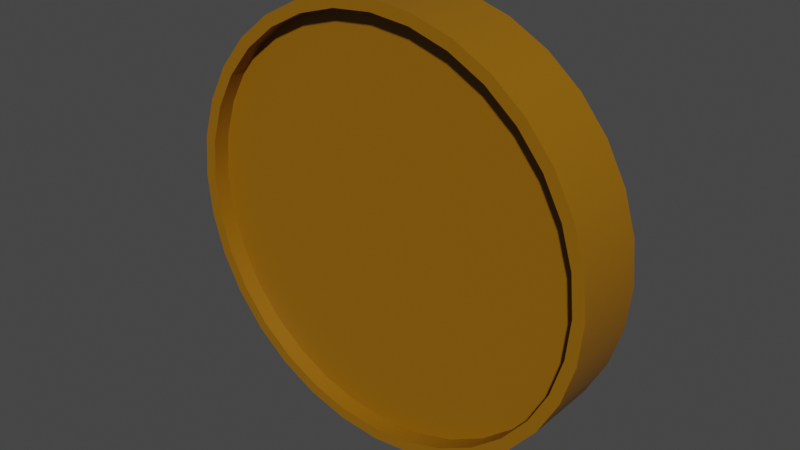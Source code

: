 # Source: GoldCoin.blend  (saved by Blender 3.6.11; exported with 4.5.12 LTS)
import bpy
from mathutils import Matrix  # noqa: F401  (used for matrix-valued properties, if any)

bpy.ops.wm.read_factory_settings(use_empty=True)
scene = bpy.context.scene
scene.name = 'Scene'

# ---- collections
col_collection = bpy.data.collections.new('Collection'); scene.collection.children.link(col_collection)

# ---- materials (node trees are filled in below, after node groups)
mat_gold = bpy.data.materials.new('Gold')
mat_gold.use_transparent_shadow = False

# ---- node groups
ng_auto_smooth = bpy.data.node_groups.new('Auto Smooth', 'GeometryNodeTree')
_s = ng_auto_smooth.interface.new_socket(name='Geometry', in_out='OUTPUT', socket_type='NodeSocketGeometry')
_s = ng_auto_smooth.interface.new_socket(name='Geometry', in_out='INPUT', socket_type='NodeSocketGeometry')
_s = ng_auto_smooth.interface.new_socket(name='Angle', in_out='INPUT', socket_type='NodeSocketFloat')
_s.subtype = 'ANGLE'
_s.min_value = 0.0
_s.max_value = 3.142
ng_auto_smooth.is_modifier = True
_N = ng_auto_smooth.nodes; _L = ng_auto_smooth.links
n0 = _N.new('NodeGroupOutput'); n0.name = 'Group Output'; n0.location = (480, -100)
n1 = _N.new('NodeGroupInput'); n1.name = 'Group Input'; n1.location = (-420, -300)
n2 = _N.new('NodeGroupInput'); n2.name = 'Group Input.001'; n2.location = (-60, -100)
n3 = _N.new('GeometryNodeSetShadeSmooth'); n3.name = 'Set Shade Smooth'; n3.location = (120, -100)
n3.domain = 'EDGE'
n4 = _N.new('GeometryNodeSetShadeSmooth'); n4.name = 'Set Shade Smooth.001'; n4.location = (300, -100)
n5 = _N.new('GeometryNodeInputMeshEdgeAngle'); n5.name = 'Edge Angle'; n5.location = (-420, -220)
n6 = _N.new('GeometryNodeInputEdgeSmooth'); n6.name = 'Is Edge Smooth'; n6.location = (-60, -160)
n7 = _N.new('GeometryNodeInputShadeSmooth'); n7.name = 'Is Face Smooth'; n7.location = (-240, -340)
n8 = _N.new('FunctionNodeBooleanMath'); n8.name = 'Boolean Math'; n8.location = (-60, -220)
n9 = _N.new('FunctionNodeCompare'); n9.name = 'Compare'; n9.location = (-240, -180)
n9.operation = 'LESS_EQUAL'
_L.new(n5.outputs[0], n9.inputs[0])
_L.new(n4.outputs[0], n0.inputs[0])
_L.new(n1.outputs[1], n9.inputs[1])
_L.new(n9.outputs[0], n8.inputs[0])
_L.new(n7.outputs[0], n8.inputs[1])
_L.new(n2.outputs[0], n3.inputs[0])
_L.new(n6.outputs[0], n3.inputs[1])
_L.new(n3.outputs[0], n4.inputs[0])
_L.new(n8.outputs[0], n3.inputs[2])
n0.is_active_output = True

# ---- material node trees
mat_gold.use_nodes = True; mat_gold.node_tree.nodes.clear()
_N = mat_gold.node_tree.nodes; _L = mat_gold.node_tree.links
n0 = _N.new('ShaderNodeBsdfPrincipled'); n0.name = 'Principled BSDF'; n0.location = (10, 300)
n0.distribution = 'GGX'
n0.subsurface_method = 'RANDOM_WALK_SKIN'
n0.inputs[0].default_value = (0.2738, 0.1147, 0.0, 1.0)
n0.inputs[3].default_value = 1.45
n0.inputs[27].default_value = (0.0, 0.0, 0.0, 1.0)
n0.inputs[28].default_value = 1.0
n1 = _N.new('ShaderNodeOutputMaterial'); n1.name = 'Material Output'; n1.location = (300, 300)
_L.new(n0.outputs[0], n1.inputs[0])
n1.is_active_output = True

# ---- world
world_world = bpy.data.worlds.new('World'); scene.world = world_world
world_world.use_nodes = True; world_world.node_tree.nodes.clear()
_N = world_world.node_tree.nodes; _L = world_world.node_tree.links
n0 = _N.new('ShaderNodeOutputWorld'); n0.name = 'World Output'; n0.location = (300, 300)
n1 = _N.new('ShaderNodeBackground'); n1.name = 'Background'; n1.location = (10, 300)
n1.inputs[0].default_value = (0.05088, 0.05088, 0.05088, 1.0)
_L.new(n1.outputs[0], n0.inputs[0])
n0.is_active_output = True
world_world.color = (0.05088, 0.05088, 0.05088)
world_world.use_sun_shadow = False
world_world.sun_shadow_jitter_overblur = 0.0

# ---- meshes
me_cylinder = bpy.data.meshes.new('Cylinder')
me_cylinder.from_pydata([(0.0, 0.9463, -0.1749), (0.0, 0.9463, 0.1749), (0.1846, 0.9282, -0.1749), (0.1846, 0.9282, 0.1749), (0.3621, 0.8743, -0.1749), (0.3621, 0.8743, 0.1749), (0.5258, 0.7869, -0.1749), (0.5258, 0.7869, 0.1749), (0.6692, 0.6692, -0.1749), (0.6692, 0.6692, 0.1749), (0.7869, 0.5258, -0.1749), (0.7869, 0.5258, 0.1749), (0.8743, 0.3621, -0.1749), (0.8743, 0.3621, 0.1749), (0.9282, 0.1846, -0.1749), (0.9282, 0.1846, 0.1749), (0.9463, -3.606e-08, -0.1749), (0.9463, 3.606e-08, 0.1749), (0.9282, -0.1846, -0.1749), (0.9282, -0.1846, 0.1749), (0.8743, -0.3621, -0.1749), (0.8743, -0.3621, 0.1749), (0.7869, -0.5258, -0.1749), (0.7869, -0.5258, 0.1749), (0.6692, -0.6692, -0.1749), (0.6692, -0.6692, 0.1749), (0.5258, -0.7869, -0.1749), (0.5258, -0.7869, 0.1749), (0.3621, -0.8743, -0.1749), (0.3621, -0.8743, 0.1749), (0.1846, -0.9282, -0.1749), (0.1846, -0.9282, 0.1749), (0.0, -0.9463, -0.1749), (0.0, -0.9463, 0.1749), (-0.1846, -0.9282, -0.1749), (-0.1846, -0.9282, 0.1749), (-0.3621, -0.8743, -0.1749), (-0.3621, -0.8743, 0.1749), (-0.5258, -0.7869, -0.1749), (-0.5258, -0.7869, 0.1749), (-0.6692, -0.6692, -0.1749), (-0.6692, -0.6692, 0.1749), (-0.7869, -0.5258, -0.1749), (-0.7869, -0.5258, 0.1749), (-0.8743, -0.3621, -0.1749), (-0.8743, -0.3621, 0.1749), (-0.9282, -0.1846, -0.1749), (-0.9282, -0.1846, 0.1749), (-0.9463, -3.606e-08, -0.1749), (-0.9463, 3.606e-08, 0.1749), (-0.9282, 0.1846, -0.1749), (-0.9282, 0.1846, 0.1749), (-0.8743, 0.3621, -0.1749), (-0.8743, 0.3621, 0.1749), (-0.7869, 0.5258, -0.1749), (-0.7869, 0.5258, 0.1749), (-0.6692, 0.6692, -0.1749), (-0.6692, 0.6692, 0.1749), (-0.5258, 0.7869, -0.1749), (-0.5258, 0.7869, 0.1749), (-0.3621, 0.8743, -0.1749), (-0.3621, 0.8743, 0.1749), (-0.1846, 0.9282, -0.1749), (-0.1846, 0.9282, 0.1749), (0.0, 1.0, -0.1749), (0.1951, 0.9808, -0.1749), (0.1951, 0.9808, 0.1749), (0.0, 1.0, 0.1749), (0.3827, 0.9239, -0.1749), (0.3827, 0.9239, 0.1749), (0.5556, 0.8315, -0.1749), (0.5556, 0.8315, 0.1749), (0.7071, 0.7071, -0.1749), (0.7071, 0.7071, 0.1749), (0.8315, 0.5556, -0.1749), (0.8315, 0.5556, 0.1749), (0.9239, 0.3827, -0.1749), (0.9239, 0.3827, 0.1749), (0.9808, 0.1951, -0.1749), (0.9808, 0.1951, 0.1749), (1.0, -3.606e-08, -0.1749), (1.0, 3.606e-08, 0.1749), (0.9808, -0.1951, -0.1749), (0.9808, -0.1951, 0.1749), (0.9239, -0.3827, -0.1749), (0.9239, -0.3827, 0.1749), (0.8315, -0.5556, -0.1749), (0.8315, -0.5556, 0.1749), (0.7071, -0.7071, -0.1749), (0.7071, -0.7071, 0.1749), (0.5556, -0.8315, -0.1749), (0.5556, -0.8315, 0.1749), (0.3827, -0.9239, -0.1749), (0.3827, -0.9239, 0.1749), (0.1951, -0.9808, -0.1749), (0.1951, -0.9808, 0.1749), (0.0, -1.0, -0.1749), (0.0, -1.0, 0.1749), (-0.1951, -0.9808, -0.1749), (-0.1951, -0.9808, 0.1749), (-0.3827, -0.9239, -0.1749), (-0.3827, -0.9239, 0.1749), (-0.5556, -0.8315, -0.1749), (-0.5556, -0.8315, 0.1749), (-0.7071, -0.7071, -0.1749), (-0.7071, -0.7071, 0.1749), (-0.8315, -0.5556, -0.1749), (-0.8315, -0.5556, 0.1749), (-0.9239, -0.3827, -0.1749), (-0.9239, -0.3827, 0.1749), (-0.9808, -0.1951, -0.1749), (-0.9808, -0.1951, 0.1749), (-1.0, -3.606e-08, -0.1749), (-1.0, 3.606e-08, 0.1749), (-0.9808, 0.1951, -0.1749), (-0.9808, 0.1951, 0.1749), (-0.9239, 0.3827, -0.1749), (-0.9239, 0.3827, 0.1749), (-0.8315, 0.5556, -0.1749), (-0.8315, 0.5556, 0.1749), (-0.7071, 0.7071, -0.1749), (-0.7071, 0.7071, 0.1749), (-0.5556, 0.8315, -0.1749), (-0.5556, 0.8315, 0.1749), (-0.3827, 0.9239, -0.1749), (-0.3827, 0.9239, 0.1749), (-0.1951, 0.9808, -0.1749), (-0.1951, 0.9808, 0.1749), (-3.693e-10, 0.9463, -0.09576), (0.1846, 0.9282, -0.09576), (0.1846, 0.9282, 0.09576), (-3.43e-10, 0.9463, 0.09576), (0.3621, 0.8743, -0.09576), (0.3621, 0.8743, 0.09576), (0.5258, 0.7869, -0.09576), (0.5258, 0.7869, 0.09576), (0.6692, 0.6692, -0.09576), (0.6692, 0.6692, 0.09576), (0.7869, 0.5258, -0.09576), (0.7869, 0.5258, 0.09576), (0.8743, 0.3621, -0.09576), (0.8743, 0.3621, 0.09576), (0.9282, 0.1846, -0.09576), (0.9282, 0.1846, 0.09576), (0.9463, -3.911e-08, -0.09576), (0.9463, 3.911e-08, 0.09576), (0.9282, -0.1846, -0.09576), (0.9282, -0.1846, 0.09576), (0.8743, -0.3621, -0.09576), (0.8743, -0.3621, 0.09576), (0.7869, -0.5258, -0.09576), (0.7869, -0.5258, 0.09576), (0.6692, -0.6692, -0.09576), (0.6692, -0.6692, 0.09576), (0.5258, -0.7869, -0.09576), (0.5258, -0.7869, 0.09576), (0.3621, -0.8743, -0.09576), (0.3621, -0.8743, 0.09576), (0.1846, -0.9282, -0.09576), (0.1846, -0.9282, 0.09576), (-3.693e-10, -0.9463, -0.09576), (-3.43e-10, -0.9463, 0.09576), (-0.1846, -0.9282, -0.09576), (-0.1846, -0.9282, 0.09576), (-0.3621, -0.8743, -0.09576), (-0.3621, -0.8743, 0.09576), (-0.5258, -0.7869, -0.09576), (-0.5258, -0.7869, 0.09576), (-0.6692, -0.6692, -0.09576), (-0.6692, -0.6692, 0.09576), (-0.7869, -0.5258, -0.09576), (-0.7869, -0.5258, 0.09576), (-0.8743, -0.3621, -0.09576), (-0.8743, -0.3621, 0.09576), (-0.9282, -0.1846, -0.09576), (-0.9282, -0.1846, 0.09576), (-0.9463, -3.911e-08, -0.09576), (-0.9463, 3.911e-08, 0.09576), (-0.9282, 0.1846, -0.09576), (-0.9282, 0.1846, 0.09576), (-0.8743, 0.3621, -0.09576), (-0.8743, 0.3621, 0.09576), (-0.7869, 0.5258, -0.09576), (-0.7869, 0.5258, 0.09576), (-0.6692, 0.6692, -0.09576), (-0.6692, 0.6692, 0.09576), (-0.5258, 0.7869, -0.09576), (-0.5258, 0.7869, 0.09576), (-0.3621, 0.8743, -0.09576), (-0.3621, 0.8743, 0.09576), (-0.1846, 0.9282, -0.09576), (-0.1846, 0.9282, 0.09576)], [], [(64, 67, 66, 65), (65, 66, 69, 68), (68, 69, 71, 70), (70, 71, 73, 72), (72, 73, 75, 74), (74, 75, 77, 76), (76, 77, 79, 78), (78, 79, 81, 80), (80, 81, 83, 82), (82, 83, 85, 84), (84, 85, 87, 86), (86, 87, 89, 88), (88, 89, 91, 90), (90, 91, 93, 92), (92, 93, 95, 94), (94, 95, 97, 96), (96, 97, 99, 98), (98, 99, 101, 100), (100, 101, 103, 102), (102, 103, 105, 104), (104, 105, 107, 106), (106, 107, 109, 108), (108, 109, 111, 110), (110, 111, 113, 112), (112, 113, 115, 114), (114, 115, 117, 116), (116, 117, 119, 118), (118, 119, 121, 120), (120, 121, 123, 122), (122, 123, 125, 124), (62, 0, 128, 190), (124, 125, 127, 126), (126, 127, 67, 64), (11, 9, 137, 139), (2, 0, 64, 65), (1, 3, 66, 67), (4, 2, 65, 68), (3, 5, 69, 66), (6, 4, 68, 70), (5, 7, 71, 69), (8, 6, 70, 72), (7, 9, 73, 71), (10, 8, 72, 74), (9, 11, 75, 73), (12, 10, 74, 76), (11, 13, 77, 75), (14, 12, 76, 78), (13, 15, 79, 77), (16, 14, 78, 80), (15, 17, 81, 79), (18, 16, 80, 82), (17, 19, 83, 81), (20, 18, 82, 84), (19, 21, 85, 83), (22, 20, 84, 86), (21, 23, 87, 85), (24, 22, 86, 88), (23, 25, 89, 87), (26, 24, 88, 90), (25, 27, 91, 89), (28, 26, 90, 92), (27, 29, 93, 91), (30, 28, 92, 94), (29, 31, 95, 93), (32, 30, 94, 96), (31, 33, 97, 95), (34, 32, 96, 98), (33, 35, 99, 97), (36, 34, 98, 100), (35, 37, 101, 99), (38, 36, 100, 102), (37, 39, 103, 101), (40, 38, 102, 104), (39, 41, 105, 103), (42, 40, 104, 106), (41, 43, 107, 105), (44, 42, 106, 108), (43, 45, 109, 107), (46, 44, 108, 110), (45, 47, 111, 109), (48, 46, 110, 112), (47, 49, 113, 111), (50, 48, 112, 114), (49, 51, 115, 113), (52, 50, 114, 116), (51, 53, 117, 115), (54, 52, 116, 118), (53, 55, 119, 117), (56, 54, 118, 120), (55, 57, 121, 119), (58, 56, 120, 122), (57, 59, 123, 121), (60, 58, 122, 124), (59, 61, 125, 123), (62, 60, 124, 126), (61, 63, 127, 125), (0, 62, 126, 64), (63, 1, 67, 127), (130, 131, 191, 189, 187, 185, 183, 181, 179, 177, 175, 173, 171, 169, 167, 165, 163, 161, 159, 157, 155, 153, 151, 149, 147, 145, 143, 141, 139, 137, 135, 133), (128, 129, 132, 134, 136, 138, 140, 142, 144, 146, 148, 150, 152, 154, 156, 158, 160, 162, 164, 166, 168, 170, 172, 174, 176, 178, 180, 182, 184, 186, 188, 190), (36, 38, 166, 164), (10, 12, 140, 138), (1, 63, 191, 131), (39, 37, 165, 167), (13, 11, 139, 141), (38, 40, 168, 166), (12, 14, 142, 140), (41, 39, 167, 169), (15, 13, 141, 143), (40, 42, 170, 168), (14, 16, 144, 142), (43, 41, 169, 171), (17, 15, 143, 145), (42, 44, 172, 170), (16, 18, 146, 144), (45, 43, 171, 173), (19, 17, 145, 147), (44, 46, 174, 172), (18, 20, 148, 146), (47, 45, 173, 175), (21, 19, 147, 149), (46, 48, 176, 174), (20, 22, 150, 148), (49, 47, 175, 177), (23, 21, 149, 151), (48, 50, 178, 176), (22, 24, 152, 150), (51, 49, 177, 179), (25, 23, 151, 153), (50, 52, 180, 178), (24, 26, 154, 152), (53, 51, 179, 181), (27, 25, 153, 155), (52, 54, 182, 180), (26, 28, 156, 154), (0, 2, 129, 128), (55, 53, 181, 183), (29, 27, 155, 157), (3, 1, 131, 130), (54, 56, 184, 182), (28, 30, 158, 156), (2, 4, 132, 129), (57, 55, 183, 185), (31, 29, 157, 159), (5, 3, 130, 133), (56, 58, 186, 184), (30, 32, 160, 158), (4, 6, 134, 132), (59, 57, 185, 187), (33, 31, 159, 161), (7, 5, 133, 135), (58, 60, 188, 186), (32, 34, 162, 160), (6, 8, 136, 134), (61, 59, 187, 189), (35, 33, 161, 163), (9, 7, 135, 137), (60, 62, 190, 188), (34, 36, 164, 162), (8, 10, 138, 136), (63, 61, 189, 191), (37, 35, 163, 165)])
me_cylinder.polygons.foreach_set('use_smooth', [True] * 162)
_uv = me_cylinder.uv_layers.new(name='UVMap')
_uv.uv.foreach_set('vector', [1.0, 0.5, 1.0, 1.0, 0.9688, 1.0, 0.9688, 0.5, 0.9688, 0.5, 0.9688, 1.0, 0.9375, 1.0, 0.9375, 0.5, 0.9375, 0.5, 0.9375, 1.0, 0.9062, 1.0, 0.9062, 0.5, 0.9062, 0.5, 0.9062, 1.0, 0.875, 1.0, 0.875, 0.5, 0.875, 0.5, 0.875, 1.0, 0.8438, 1.0, 0.8438, 0.5, 0.8438, 0.5, 0.8438, 1.0, 0.8125, 1.0, 0.8125, 0.5, 0.8125, 0.5, 0.8125, 1.0, 0.7812, 1.0, 0.7812, 0.5, 0.7812, 0.5, 0.7812, 1.0, 0.75, 1.0, 0.75, 0.5, 0.75, 0.5, 0.75, 1.0, 0.7188, 1.0, 0.7188, 0.5, 0.7188, 0.5, 0.7188, 1.0, 0.6875, 1.0, 0.6875, 0.5, 0.6875, 0.5, 0.6875, 1.0, 0.6562, 1.0, 0.6562, 0.5, 0.6562, 0.5, 0.6562, 1.0, 0.625, 1.0, 0.625, 0.5, 0.625, 0.5, 0.625, 1.0, 0.5938, 1.0, 0.5938, 0.5, 0.5938, 0.5, 0.5938, 1.0, 0.5625, 1.0, 0.5625, 0.5, 0.5625, 0.5, 0.5625, 1.0, 0.5312, 1.0, 0.5312, 0.5, 0.5312, 0.5, 0.5312, 1.0, 0.5, 1.0, 0.5, 0.5, 0.5, 0.5, 0.5, 1.0, 0.4688, 1.0, 0.4688, 0.5, 0.4688, 0.5, 0.4688, 1.0, 0.4375, 1.0, 0.4375, 0.5, 0.4375, 0.5, 0.4375, 1.0, 0.4062, 1.0, 0.4062, 0.5, 0.4062, 0.5, 0.4062, 1.0, 0.375, 1.0, 0.375, 0.5, 0.375, 0.5, 0.375, 1.0, 0.3438, 1.0, 0.3438, 0.5, 0.3438, 0.5, 0.3438, 1.0, 0.3125, 1.0, 0.3125, 0.5, 0.3125, 0.5, 0.3125, 1.0, 0.2812, 1.0, 0.2812, 0.5, 0.2812, 0.5, 0.2812, 1.0, 0.25, 1.0, 0.25, 0.5, 0.25, 0.5, 0.25, 1.0, 0.2188, 1.0, 0.2188, 0.5, 0.2188, 0.5, 0.2188, 1.0, 0.1875, 1.0, 0.1875, 0.5, 0.1875, 0.5, 0.1875, 1.0, 0.1562, 1.0, 0.1562, 0.5, 0.1562, 0.5, 0.1562, 1.0, 0.125, 1.0, 0.125, 0.5, 0.125, 0.5, 0.125, 1.0, 0.09375, 1.0, 0.09375, 0.5, 0.09375, 0.5, 0.09375, 1.0, 0.0625, 1.0, 0.0625, 0.5, 0.7057, 0.4728, 0.75, 0.4771, 0.75, 0.4771, 0.7057, 0.4728, 0.0625, 0.5, 0.0625, 1.0, 0.03125, 1.0, 0.03125, 0.5, 0.03125, 0.5, 0.03125, 1.0, 0.0, 1.0, 0.0, 0.5, 0.4388, 0.3762, 0.4106, 0.4106, 0.4106, 0.4106, 0.4388, 0.3762, 0.7943, 0.4728, 0.75, 0.4771, 0.75, 0.49, 0.7968, 0.4854, 0.25, 0.4771, 0.2943, 0.4728, 0.2968, 0.4854, 0.25, 0.49, 0.8369, 0.4598, 0.7943, 0.4728, 0.7968, 0.4854, 0.8418, 0.4717, 0.2943, 0.4728, 0.3369, 0.4598, 0.3418, 0.4717, 0.2968, 0.4854, 0.8762, 0.4388, 0.8369, 0.4598, 0.8418, 0.4717, 0.8833, 0.4496, 0.3369, 0.4598, 0.3762, 0.4388, 0.3833, 0.4496, 0.3418, 0.4717, 0.9106, 0.4106, 0.8762, 0.4388, 0.8833, 0.4496, 0.9197, 0.4197, 0.3762, 0.4388, 0.4106, 0.4106, 0.4197, 0.4197, 0.3833, 0.4496, 0.9388, 0.3762, 0.9106, 0.4106, 0.9197, 0.4197, 0.9496, 0.3833, 0.4106, 0.4106, 0.4388, 0.3762, 0.4496, 0.3833, 0.4197, 0.4197, 0.9598, 0.3369, 0.9388, 0.3762, 0.9496, 0.3833, 0.9717, 0.3418, 0.4388, 0.3762, 0.4598, 0.3369, 0.4717, 0.3418, 0.4496, 0.3833, 0.9728, 0.2943, 0.9598, 0.3369, 0.9717, 0.3418, 0.9854, 0.2968, 0.4598, 0.3369, 0.4728, 0.2943, 0.4854, 0.2968, 0.4717, 0.3418, 0.9771, 0.25, 0.9728, 0.2943, 0.9854, 0.2968, 0.99, 0.25, 0.4728, 0.2943, 0.4771, 0.25, 0.49, 0.25, 0.4854, 0.2968, 0.9728, 0.2057, 0.9771, 0.25, 0.99, 0.25, 0.9854, 0.2032, 0.4771, 0.25, 0.4728, 0.2057, 0.4854, 0.2032, 0.49, 0.25, 0.9598, 0.1631, 0.9728, 0.2057, 0.9854, 0.2032, 0.9717, 0.1582, 0.4728, 0.2057, 0.4598, 0.1631, 0.4717, 0.1582, 0.4854, 0.2032, 0.9388, 0.1238, 0.9598, 0.1631, 0.9717, 0.1582, 0.9496, 0.1167, 0.4598, 0.1631, 0.4388, 0.1238, 0.4496, 0.1167, 0.4717, 0.1582, 0.9106, 0.0894, 0.9388, 0.1238, 0.9496, 0.1167, 0.9197, 0.08029, 0.4388, 0.1238, 0.4106, 0.0894, 0.4197, 0.08029, 0.4496, 0.1167, 0.8762, 0.06116, 0.9106, 0.0894, 0.9197, 0.08029, 0.8833, 0.05045, 0.4106, 0.0894, 0.3762, 0.06116, 0.3833, 0.05045, 0.4197, 0.08029, 0.8369, 0.04017, 0.8762, 0.06116, 0.8833, 0.05045, 0.8418, 0.02827, 0.3762, 0.06116, 0.3369, 0.04017, 0.3418, 0.02827, 0.3833, 0.05045, 0.7943, 0.02724, 0.8369, 0.04017, 0.8418, 0.02827, 0.7968, 0.01461, 0.3369, 0.04017, 0.2943, 0.02724, 0.2968, 0.01461, 0.3418, 0.02827, 0.75, 0.02288, 0.7943, 0.02724, 0.7968, 0.01461, 0.75, 0.01, 0.2943, 0.02724, 0.25, 0.02288, 0.25, 0.01, 0.2968, 0.01461, 0.7057, 0.02724, 0.75, 0.02288, 0.75, 0.01, 0.7032, 0.01461, 0.25, 0.02288, 0.2057, 0.02724, 0.2032, 0.01461, 0.25, 0.01, 0.6631, 0.04017, 0.7057, 0.02724, 0.7032, 0.01461, 0.6582, 0.02827, 0.2057, 0.02724, 0.1631, 0.04017, 0.1582, 0.02827, 0.2032, 0.01461, 0.6238, 0.06116, 0.6631, 0.04017, 0.6582, 0.02827, 0.6167, 0.05045, 0.1631, 0.04017, 0.1238, 0.06116, 0.1167, 0.05045, 0.1582, 0.02827, 0.5894, 0.0894, 0.6238, 0.06116, 0.6167, 0.05045, 0.5803, 0.08029, 0.1238, 0.06116, 0.0894, 0.0894, 0.08029, 0.08029, 0.1167, 0.05045, 0.5612, 0.1238, 0.5894, 0.0894, 0.5803, 0.08029, 0.5504, 0.1167, 0.0894, 0.0894, 0.06116, 0.1238, 0.05045, 0.1167, 0.08029, 0.08029, 0.5402, 0.1631, 0.5612, 0.1238, 0.5504, 0.1167, 0.5283, 0.1582, 0.06116, 0.1238, 0.04017, 0.1631, 0.02827, 0.1582, 0.05045, 0.1167, 0.5272, 0.2057, 0.5402, 0.1631, 0.5283, 0.1582, 0.5146, 0.2032, 0.04017, 0.1631, 0.02724, 0.2057, 0.01461, 0.2032, 0.02827, 0.1582, 0.5229, 0.25, 0.5272, 0.2057, 0.5146, 0.2032, 0.51, 0.25, 0.02724, 0.2057, 0.02288, 0.25, 0.01, 0.25, 0.01461, 0.2032, 0.5272, 0.2943, 0.5229, 0.25, 0.51, 0.25, 0.5146, 0.2968, 0.02288, 0.25, 0.02724, 0.2943, 0.01461, 0.2968, 0.01, 0.25, 0.5402, 0.3369, 0.5272, 0.2943, 0.5146, 0.2968, 0.5283, 0.3418, 0.02724, 0.2943, 0.04017, 0.3369, 0.02827, 0.3418, 0.01461, 0.2968, 0.5612, 0.3762, 0.5402, 0.3369, 0.5283, 0.3418, 0.5504, 0.3833, 0.04017, 0.3369, 0.06116, 0.3762, 0.05045, 0.3833, 0.02827, 0.3418, 0.5894, 0.4106, 0.5612, 0.3762, 0.5504, 0.3833, 0.5803, 0.4197, 0.06116, 0.3762, 0.0894, 0.4106, 0.08029, 0.4197, 0.05045, 0.3833, 0.6238, 0.4388, 0.5894, 0.4106, 0.5803, 0.4197, 0.6167, 0.4496, 0.0894, 0.4106, 0.1238, 0.4388, 0.1167, 0.4496, 0.08029, 0.4197, 0.6631, 0.4598, 0.6238, 0.4388, 0.6167, 0.4496, 0.6582, 0.4717, 0.1238, 0.4388, 0.1631, 0.4598, 0.1582, 0.4717, 0.1167, 0.4496, 0.7057, 0.4728, 0.6631, 0.4598, 0.6582, 0.4717, 0.7032, 0.4854, 0.1631, 0.4598, 0.2057, 0.4728, 0.2032, 0.4854, 0.1582, 0.4717, 0.75, 0.4771, 0.7057, 0.4728, 0.7032, 0.4854, 0.75, 0.49, 0.2057, 0.4728, 0.25, 0.4771, 0.25, 0.49, 0.2032, 0.4854, 0.2943, 0.4728, 0.25, 0.4771, 0.2057, 0.4728, 0.1631, 0.4598, 0.1238, 0.4388, 0.0894, 0.4106, 0.06116, 0.3762, 0.04017, 0.3369, 0.02724, 0.2943, 0.02288, 0.25, 0.02724, 0.2057, 0.04017, 0.1631, 0.06116, 0.1238, 0.0894, 0.0894, 0.1238, 0.06116, 0.1631, 0.04017, 0.2057, 0.02724, 0.25, 0.02288, 0.2943, 0.02724, 0.3369, 0.04017, 0.3762, 0.06116, 0.4106, 0.0894, 0.4388, 0.1238, 0.4598, 0.1631, 0.4728, 0.2057, 0.4771, 0.25, 0.4728, 0.2943, 0.4598, 0.3369, 0.4388, 0.3762, 0.4106, 0.4106, 0.3762, 0.4388, 0.3369, 0.4598, 0.75, 0.4771, 0.7943, 0.4728, 0.8369, 0.4598, 0.8762, 0.4388, 0.9106, 0.4106, 0.9388, 0.3762, 0.9598, 0.3369, 0.9728, 0.2943, 0.9771, 0.25, 0.9728, 0.2057, 0.9598, 0.1631, 0.9388, 0.1238, 0.9106, 0.0894, 0.8762, 0.06116, 0.8369, 0.04017, 0.7943, 0.02724, 0.75, 0.02288, 0.7057, 0.02724, 0.6631, 0.04017, 0.6238, 0.06116, 0.5894, 0.0894, 0.5612, 0.1238, 0.5402, 0.1631, 0.5272, 0.2057, 0.5229, 0.25, 0.5272, 0.2943, 0.5402, 0.3369, 0.5612, 0.3762, 0.5894, 0.4106, 0.6238, 0.4388, 0.6631, 0.4598, 0.7057, 0.4728, 0.6631, 0.04017, 0.6238, 0.06116, 0.6238, 0.06116, 0.6631, 0.04017, 0.9388, 0.3762, 0.9598, 0.3369, 0.9598, 0.3369, 0.9388, 0.3762, 0.25, 0.4771, 0.2057, 0.4728, 0.2057, 0.4728, 0.25, 0.4771, 0.1238, 0.06116, 0.1631, 0.04017, 0.1631, 0.04017, 0.1238, 0.06116, 0.4598, 0.3369, 0.4388, 0.3762, 0.4388, 0.3762, 0.4598, 0.3369, 0.6238, 0.06116, 0.5894, 0.0894, 0.5894, 0.0894, 0.6238, 0.06116, 0.9598, 0.3369, 0.9728, 0.2943, 0.9728, 0.2943, 0.9598, 0.3369, 0.0894, 0.0894, 0.1238, 0.06116, 0.1238, 0.06116, 0.0894, 0.0894, 0.4728, 0.2943, 0.4598, 0.3369, 0.4598, 0.3369, 0.4728, 0.2943, 0.5894, 0.0894, 0.5612, 0.1238, 0.5612, 0.1238, 0.5894, 0.0894, 0.9728, 0.2943, 0.9771, 0.25, 0.9771, 0.25, 0.9728, 0.2943, 0.06116, 0.1238, 0.0894, 0.0894, 0.0894, 0.0894, 0.06116, 0.1238, 0.4771, 0.25, 0.4728, 0.2943, 0.4728, 0.2943, 0.4771, 0.25, 0.5612, 0.1238, 0.5402, 0.1631, 0.5402, 0.1631, 0.5612, 0.1238, 0.9771, 0.25, 0.9728, 0.2057, 0.9728, 0.2057, 0.9771, 0.25, 0.04017, 0.1631, 0.06116, 0.1238, 0.06116, 0.1238, 0.04017, 0.1631, 0.4728, 0.2057, 0.4771, 0.25, 0.4771, 0.25, 0.4728, 0.2057, 0.5402, 0.1631, 0.5272, 0.2057, 0.5272, 0.2057, 0.5402, 0.1631, 0.9728, 0.2057, 0.9598, 0.1631, 0.9598, 0.1631, 0.9728, 0.2057, 0.02724, 0.2057, 0.04017, 0.1631, 0.04017, 0.1631, 0.02724, 0.2057, 0.4598, 0.1631, 0.4728, 0.2057, 0.4728, 0.2057, 0.4598, 0.1631, 0.5272, 0.2057, 0.5229, 0.25, 0.5229, 0.25, 0.5272, 0.2057, 0.9598, 0.1631, 0.9388, 0.1238, 0.9388, 0.1238, 0.9598, 0.1631, 0.02288, 0.25, 0.02724, 0.2057, 0.02724, 0.2057, 0.02288, 0.25, 0.4388, 0.1238, 0.4598, 0.1631, 0.4598, 0.1631, 0.4388, 0.1238, 0.5229, 0.25, 0.5272, 0.2943, 0.5272, 0.2943, 0.5229, 0.25, 0.9388, 0.1238, 0.9106, 0.0894, 0.9106, 0.0894, 0.9388, 0.1238, 0.02724, 0.2943, 0.02288, 0.25, 0.02288, 0.25, 0.02724, 0.2943, 0.4106, 0.0894, 0.4388, 0.1238, 0.4388, 0.1238, 0.4106, 0.0894, 0.5272, 0.2943, 0.5402, 0.3369, 0.5402, 0.3369, 0.5272, 0.2943, 0.9106, 0.0894, 0.8762, 0.06116, 0.8762, 0.06116, 0.9106, 0.0894, 0.04017, 0.3369, 0.02724, 0.2943, 0.02724, 0.2943, 0.04017, 0.3369, 0.3762, 0.06116, 0.4106, 0.0894, 0.4106, 0.0894, 0.3762, 0.06116, 0.5402, 0.3369, 0.5612, 0.3762, 0.5612, 0.3762, 0.5402, 0.3369, 0.8762, 0.06116, 0.8369, 0.04017, 0.8369, 0.04017, 0.8762, 0.06116, 0.75, 0.4771, 0.7943, 0.4728, 0.7943, 0.4728, 0.75, 0.4771, 0.06116, 0.3762, 0.04017, 0.3369, 0.04017, 0.3369, 0.06116, 0.3762, 0.3369, 0.04017, 0.3762, 0.06116, 0.3762, 0.06116, 0.3369, 0.04017, 0.2943, 0.4728, 0.25, 0.4771, 0.25, 0.4771, 0.2943, 0.4728, 0.5612, 0.3762, 0.5894, 0.4106, 0.5894, 0.4106, 0.5612, 0.3762, 0.8369, 0.04017, 0.7943, 0.02724, 0.7943, 0.02724, 0.8369, 0.04017, 0.7943, 0.4728, 0.8369, 0.4598, 0.8369, 0.4598, 0.7943, 0.4728, 0.0894, 0.4106, 0.06116, 0.3762, 0.06116, 0.3762, 0.0894, 0.4106, 0.2943, 0.02724, 0.3369, 0.04017, 0.3369, 0.04017, 0.2943, 0.02724, 0.3369, 0.4598, 0.2943, 0.4728, 0.2943, 0.4728, 0.3369, 0.4598, 0.5894, 0.4106, 0.6238, 0.4388, 0.6238, 0.4388, 0.5894, 0.4106, 0.7943, 0.02724, 0.75, 0.02288, 0.75, 0.02288, 0.7943, 0.02724, 0.8369, 0.4598, 0.8762, 0.4388, 0.8762, 0.4388, 0.8369, 0.4598, 0.1238, 0.4388, 0.0894, 0.4106, 0.0894, 0.4106, 0.1238, 0.4388, 0.25, 0.02288, 0.2943, 0.02724, 0.2943, 0.02724, 0.25, 0.02288, 0.3762, 0.4388, 0.3369, 0.4598, 0.3369, 0.4598, 0.3762, 0.4388, 0.6238, 0.4388, 0.6631, 0.4598, 0.6631, 0.4598, 0.6238, 0.4388, 0.75, 0.02288, 0.7057, 0.02724, 0.7057, 0.02724, 0.75, 0.02288, 0.8762, 0.4388, 0.9106, 0.4106, 0.9106, 0.4106, 0.8762, 0.4388, 0.1631, 0.4598, 0.1238, 0.4388, 0.1238, 0.4388, 0.1631, 0.4598, 0.2057, 0.02724, 0.25, 0.02288, 0.25, 0.02288, 0.2057, 0.02724, 0.4106, 0.4106, 0.3762, 0.4388, 0.3762, 0.4388, 0.4106, 0.4106, 0.6631, 0.4598, 0.7057, 0.4728, 0.7057, 0.4728, 0.6631, 0.4598, 0.7057, 0.02724, 0.6631, 0.04017, 0.6631, 0.04017, 0.7057, 0.02724, 0.9106, 0.4106, 0.9388, 0.3762, 0.9388, 0.3762, 0.9106, 0.4106, 0.2057, 0.4728, 0.1631, 0.4598, 0.1631, 0.4598, 0.2057, 0.4728, 0.1631, 0.04017, 0.2057, 0.02724, 0.2057, 0.02724, 0.1631, 0.04017])
me_cylinder.materials.append(mat_gold)
me_cylinder.update()

# ---- objects
ob_cylinder = bpy.data.objects.new('Cylinder', me_cylinder)

# ---- transforms, parenting, visibility, modifiers, constraints
ob_cylinder.location = (0.0, 0.0, 0.0)
ob_cylinder.rotation_euler = (-1.571, -2.22e-16, 2.22e-16)
_m = ob_cylinder.modifiers.new('Auto Smooth', 'NODES')
_m.node_group = ng_auto_smooth
_gi = [s.identifier for s in ng_auto_smooth.interface.items_tree if s.item_type == 'SOCKET' and s.in_out == 'INPUT']
_m[_gi[1]] = 0.5236  # Angle

# ---- collection membership
col_collection.objects.link(ob_cylinder)

# ---- scene / render settings (as saved in the file)
scene.frame_start = 1; scene.frame_end = 250; scene.frame_set(1)
scene.render.engine = 'BLENDER_EEVEE_NEXT'
scene.cycles.sampling_pattern = 'TABULATED_SOBOL'
scene.view_settings.view_transform = 'Filmic'
bpy.context.view_layer.update()

# ---- added for rendering (the .blend has no active camera and no usable light): camera, sun
cam_auto = bpy.data.cameras.new('AutoCamera')
cam_auto.lens = 50.0
cam_auto.sensor_width = 36.0
cam_auto.clip_end = 1000.0
ob_auto_camera = bpy.data.objects.new('AutoCamera', cam_auto)
scene.collection.objects.link(ob_auto_camera)
ob_auto_camera.location = (2.63688, -3.16425, 2.1095)
ob_auto_camera.rotation_euler = (1.09748, -7.21219e-08, 0.694738)
scene.camera = ob_auto_camera
light_auto_sun = bpy.data.lights.new('AutoSun', 'SUN')
light_auto_sun.energy = 3.0
light_auto_sun.angle = 0.0523599
ob_auto_sun = bpy.data.objects.new('AutoSun', light_auto_sun)
scene.collection.objects.link(ob_auto_sun)
ob_auto_sun.rotation_euler = (0.872665, 0.174533, 0.523599)
bpy.context.view_layer.update()
